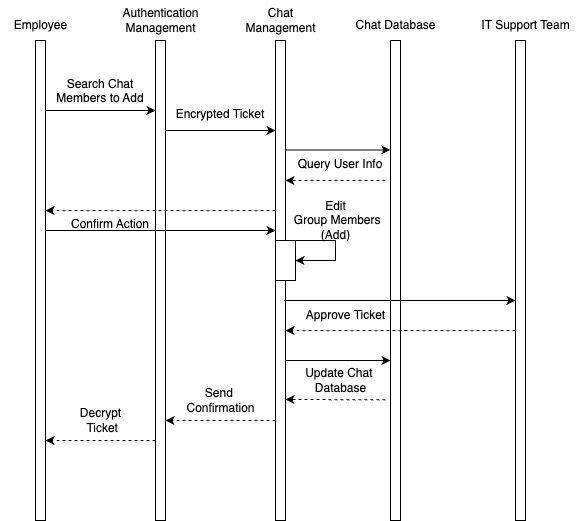

The diagram above was exported from draw.io. Its source (the exported page's mxGraphModel, read from the mxfile embedded in the PNG):
<mxGraphModel dx="1706" dy="2396" grid="1" gridSize="10" guides="1" tooltips="1" connect="1" arrows="1" fold="1" page="1" pageScale="1" pageWidth="850" pageHeight="1100" math="0" shadow="0">
  <root>
    <mxCell id="0" />
    <mxCell id="1" parent="0" />
    <mxCell id="2" value="" style="html=1;points=[[0,0,0,0,5],[0,1,0,0,-5],[1,0,0,0,5],[1,1,0,0,-5]];perimeter=orthogonalPerimeter;outlineConnect=0;targetShapes=umlLifeline;portConstraint=eastwest;newEdgeStyle={&quot;curved&quot;:0,&quot;rounded&quot;:0};" vertex="1" parent="1">
      <mxGeometry x="-315" y="230" width="10" height="480" as="geometry" />
    </mxCell>
    <mxCell id="3" value="Employee" style="text;html=1;align=center;verticalAlign=middle;resizable=0;points=[];autosize=1;strokeColor=none;fillColor=none;" vertex="1" parent="1">
      <mxGeometry x="-350" y="200" width="80" height="30" as="geometry" />
    </mxCell>
    <mxCell id="4" value="" style="html=1;points=[[0,0,0,0,5],[0,1,0,0,-5],[1,0,0,0,5],[1,1,0,0,-5]];perimeter=orthogonalPerimeter;outlineConnect=0;targetShapes=umlLifeline;portConstraint=eastwest;newEdgeStyle={&quot;curved&quot;:0,&quot;rounded&quot;:0};" vertex="1" parent="1">
      <mxGeometry x="-195" y="230" width="10" height="480" as="geometry" />
    </mxCell>
    <mxCell id="5" value="Authentication&lt;div&gt;Management&lt;/div&gt;" style="text;html=1;align=center;verticalAlign=middle;resizable=0;points=[];autosize=1;strokeColor=none;fillColor=none;" vertex="1" parent="1">
      <mxGeometry x="-240" y="190" width="100" height="40" as="geometry" />
    </mxCell>
    <mxCell id="6" value="" style="html=1;points=[[0,0,0,0,5],[0,1,0,0,-5],[1,0,0,0,5],[1,1,0,0,-5]];perimeter=orthogonalPerimeter;outlineConnect=0;targetShapes=umlLifeline;portConstraint=eastwest;newEdgeStyle={&quot;curved&quot;:0,&quot;rounded&quot;:0};" vertex="1" parent="1">
      <mxGeometry x="-75" y="230" width="10" height="480" as="geometry" />
    </mxCell>
    <mxCell id="7" value="&lt;div&gt;Chat&lt;/div&gt;&lt;div&gt;Management&lt;/div&gt;" style="text;html=1;align=center;verticalAlign=middle;resizable=0;points=[];autosize=1;strokeColor=none;fillColor=none;" vertex="1" parent="1">
      <mxGeometry x="-115" y="190" width="90" height="40" as="geometry" />
    </mxCell>
    <mxCell id="8" value="" style="endArrow=classic;html=1;rounded=0;" edge="1" parent="1">
      <mxGeometry width="50" height="50" relative="1" as="geometry">
        <mxPoint x="-304.99999999999994" y="300" as="sourcePoint" />
        <mxPoint x="-195" y="300" as="targetPoint" />
      </mxGeometry>
    </mxCell>
    <mxCell id="9" value="Search Chat Members to Add" style="text;whiteSpace=wrap;html=1;align=center;" vertex="1" parent="1">
      <mxGeometry x="-305" y="260" width="110" height="40" as="geometry" />
    </mxCell>
    <mxCell id="10" value="Chat Database" style="text;html=1;align=center;verticalAlign=middle;resizable=0;points=[];autosize=1;strokeColor=none;fillColor=none;" vertex="1" parent="1">
      <mxGeometry x="-5" y="200" width="100" height="30" as="geometry" />
    </mxCell>
    <mxCell id="11" value="" style="html=1;points=[[0,0,0,0,5],[0,1,0,0,-5],[1,0,0,0,5],[1,1,0,0,-5]];perimeter=orthogonalPerimeter;outlineConnect=0;targetShapes=umlLifeline;portConstraint=eastwest;newEdgeStyle={&quot;curved&quot;:0,&quot;rounded&quot;:0};" vertex="1" parent="1">
      <mxGeometry x="40" y="230" width="10" height="480" as="geometry" />
    </mxCell>
    <mxCell id="12" value="" style="endArrow=classic;html=1;rounded=0;" edge="1" parent="1">
      <mxGeometry width="50" height="50" relative="1" as="geometry">
        <mxPoint x="-65" y="339.4100000000001" as="sourcePoint" />
        <mxPoint x="40" y="339.4100000000001" as="targetPoint" />
      </mxGeometry>
    </mxCell>
    <mxCell id="13" value="Query User Info" style="text;whiteSpace=wrap;html=1;align=center;" vertex="1" parent="1">
      <mxGeometry x="-65" y="340" width="110" height="30" as="geometry" />
    </mxCell>
    <mxCell id="14" value="" style="endArrow=classic;html=1;rounded=0;dashed=1;" edge="1" parent="1">
      <mxGeometry width="50" height="50" relative="1" as="geometry">
        <mxPoint x="35" y="370" as="sourcePoint" />
        <mxPoint x="-65" y="370" as="targetPoint" />
      </mxGeometry>
    </mxCell>
    <mxCell id="15" value="" style="rounded=0;whiteSpace=wrap;html=1;" vertex="1" parent="1">
      <mxGeometry x="-75" y="430" width="20" height="40" as="geometry" />
    </mxCell>
    <mxCell id="16" value="" style="endArrow=classic;html=1;rounded=0;entryX=1;entryY=0.5;entryDx=0;entryDy=0;" edge="1" target="15" parent="1">
      <mxGeometry width="50" height="50" relative="1" as="geometry">
        <mxPoint x="-65" y="430" as="sourcePoint" />
        <mxPoint x="-15" y="470" as="targetPoint" />
        <Array as="points">
          <mxPoint x="-35" y="430" />
          <mxPoint x="-15" y="430" />
          <mxPoint x="-15" y="450" />
        </Array>
      </mxGeometry>
    </mxCell>
    <mxCell id="17" value="Edit&lt;div&gt;&amp;nbsp;Group Members&lt;/div&gt;&lt;div&gt;(Add)&lt;/div&gt;" style="text;html=1;align=center;verticalAlign=middle;resizable=0;points=[];autosize=1;strokeColor=none;fillColor=none;" vertex="1" parent="1">
      <mxGeometry x="-70" y="380" width="110" height="60" as="geometry" />
    </mxCell>
    <mxCell id="18" value="" style="endArrow=classic;html=1;rounded=0;dashed=1;" edge="1" parent="1">
      <mxGeometry width="50" height="50" relative="1" as="geometry">
        <mxPoint x="-75" y="610.0000000000002" as="sourcePoint" />
        <mxPoint x="-185" y="610" as="targetPoint" />
      </mxGeometry>
    </mxCell>
    <mxCell id="19" value="Send&amp;nbsp;&lt;div&gt;Confirmation&lt;/div&gt;" style="text;html=1;align=center;verticalAlign=middle;resizable=0;points=[];autosize=1;strokeColor=none;fillColor=none;" vertex="1" parent="1">
      <mxGeometry x="-175" y="570" width="90" height="40" as="geometry" />
    </mxCell>
    <mxCell id="20" value="" style="endArrow=classic;html=1;rounded=0;" edge="1" parent="1">
      <mxGeometry width="50" height="50" relative="1" as="geometry">
        <mxPoint x="-66.25" y="490.0000000000002" as="sourcePoint" />
        <mxPoint x="165" y="490.0000000000002" as="targetPoint" />
      </mxGeometry>
    </mxCell>
    <mxCell id="21" value="Approve Ticket" style="text;html=1;align=center;verticalAlign=middle;resizable=0;points=[];autosize=1;strokeColor=none;fillColor=none;" vertex="1" parent="1">
      <mxGeometry x="-55" y="490" width="100" height="30" as="geometry" />
    </mxCell>
    <mxCell id="22" value="" style="endArrow=classic;html=1;rounded=0;dashed=1;" edge="1" parent="1">
      <mxGeometry width="50" height="50" relative="1" as="geometry">
        <mxPoint x="165" y="520" as="sourcePoint" />
        <mxPoint x="-65" y="520" as="targetPoint" />
      </mxGeometry>
    </mxCell>
    <mxCell id="23" value="" style="html=1;points=[[0,0,0,0,5],[0,1,0,0,-5],[1,0,0,0,5],[1,1,0,0,-5]];perimeter=orthogonalPerimeter;outlineConnect=0;targetShapes=umlLifeline;portConstraint=eastwest;newEdgeStyle={&quot;curved&quot;:0,&quot;rounded&quot;:0};" vertex="1" parent="1">
      <mxGeometry x="165" y="230" width="10" height="480" as="geometry" />
    </mxCell>
    <mxCell id="24" value="IT Support Team" style="text;html=1;align=center;verticalAlign=middle;resizable=0;points=[];autosize=1;strokeColor=none;fillColor=none;" vertex="1" parent="1">
      <mxGeometry x="120" y="200" width="110" height="30" as="geometry" />
    </mxCell>
    <mxCell id="25" value="" style="endArrow=classic;html=1;rounded=0;" edge="1" target="11" parent="1">
      <mxGeometry width="50" height="50" relative="1" as="geometry">
        <mxPoint x="-65" y="550" as="sourcePoint" />
        <mxPoint x="35" y="550" as="targetPoint" />
      </mxGeometry>
    </mxCell>
    <mxCell id="26" value="" style="endArrow=classic;html=1;rounded=0;dashed=1;" edge="1" parent="1">
      <mxGeometry width="50" height="50" relative="1" as="geometry">
        <mxPoint x="35" y="589.35" as="sourcePoint" />
        <mxPoint x="-65" y="588.9499999999999" as="targetPoint" />
      </mxGeometry>
    </mxCell>
    <mxCell id="27" value="Update Chat&amp;nbsp;&lt;div&gt;Database&lt;/div&gt;" style="text;html=1;align=center;verticalAlign=middle;resizable=0;points=[];autosize=1;strokeColor=none;fillColor=none;" vertex="1" parent="1">
      <mxGeometry x="-55" y="550" width="90" height="40" as="geometry" />
    </mxCell>
    <mxCell id="28" value="" style="endArrow=classic;html=1;rounded=0;dashed=1;" edge="1" source="6" parent="1">
      <mxGeometry width="50" height="50" relative="1" as="geometry">
        <mxPoint x="-205" y="400" as="sourcePoint" />
        <mxPoint x="-305" y="400" as="targetPoint" />
      </mxGeometry>
    </mxCell>
    <mxCell id="29" value="" style="endArrow=classic;html=1;rounded=0;entryX=0;entryY=0.25;entryDx=0;entryDy=0;" edge="1" parent="1">
      <mxGeometry width="50" height="50" relative="1" as="geometry">
        <mxPoint x="-305" y="420" as="sourcePoint" />
        <mxPoint x="-75" y="420" as="targetPoint" />
      </mxGeometry>
    </mxCell>
    <mxCell id="30" value="Confirm Action" style="text;whiteSpace=wrap;html=1;align=center;" vertex="1" parent="1">
      <mxGeometry x="-295" y="400" width="110" height="40" as="geometry" />
    </mxCell>
    <mxCell id="31" value="" style="endArrow=classic;html=1;rounded=0;" edge="1" target="6" parent="1">
      <mxGeometry width="50" height="50" relative="1" as="geometry">
        <mxPoint x="-185" y="320" as="sourcePoint" />
        <mxPoint x="-85" y="320" as="targetPoint" />
      </mxGeometry>
    </mxCell>
    <mxCell id="32" value="Encrypted Ticket" style="text;whiteSpace=wrap;html=1;align=center;" vertex="1" parent="1">
      <mxGeometry x="-185" y="290" width="110" height="40" as="geometry" />
    </mxCell>
    <mxCell id="33" value="Decrypt&lt;div&gt;&amp;nbsp;Ticket&lt;/div&gt;" style="text;html=1;align=center;verticalAlign=middle;resizable=0;points=[];autosize=1;strokeColor=none;fillColor=none;" vertex="1" parent="1">
      <mxGeometry x="-280" y="590" width="60" height="40" as="geometry" />
    </mxCell>
    <mxCell id="34" value="" style="endArrow=classic;html=1;rounded=0;dashed=1;" edge="1" parent="1">
      <mxGeometry width="50" height="50" relative="1" as="geometry">
        <mxPoint x="-195" y="630.0000000000002" as="sourcePoint" />
        <mxPoint x="-305" y="630" as="targetPoint" />
      </mxGeometry>
    </mxCell>
  </root>
</mxGraphModel>